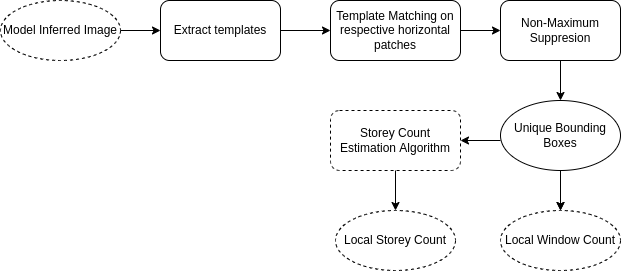

The diagram above was exported from draw.io. Its source (the exported page's mxGraphModel, read from the mxfile embedded in the PNG):
<mxGraphModel dx="763" dy="381" grid="1" gridSize="10" guides="1" tooltips="1" connect="1" arrows="1" fold="1" page="1" pageScale="1" pageWidth="827" pageHeight="1169" math="0" shadow="0">
  <root>
    <mxCell id="0" />
    <mxCell id="1" parent="0" />
    <mxCell id="z-yi5xBQgN4V_zsOwG31-4" value="" style="edgeStyle=orthogonalEdgeStyle;rounded=0;orthogonalLoop=1;jettySize=auto;html=1;" edge="1" parent="1" target="z-yi5xBQgN4V_zsOwG31-3">
      <mxGeometry relative="1" as="geometry">
        <mxPoint x="214" y="105" as="sourcePoint" />
      </mxGeometry>
    </mxCell>
    <mxCell id="z-yi5xBQgN4V_zsOwG31-6" value="" style="edgeStyle=orthogonalEdgeStyle;rounded=0;orthogonalLoop=1;jettySize=auto;html=1;" edge="1" parent="1" source="z-yi5xBQgN4V_zsOwG31-3" target="z-yi5xBQgN4V_zsOwG31-5">
      <mxGeometry relative="1" as="geometry" />
    </mxCell>
    <mxCell id="z-yi5xBQgN4V_zsOwG31-3" value="Extract templates" style="whiteSpace=wrap;html=1;rounded=1;" vertex="1" parent="1">
      <mxGeometry x="254" y="75" width="120" height="60" as="geometry" />
    </mxCell>
    <mxCell id="z-yi5xBQgN4V_zsOwG31-8" value="" style="edgeStyle=orthogonalEdgeStyle;rounded=0;orthogonalLoop=1;jettySize=auto;html=1;" edge="1" parent="1" source="z-yi5xBQgN4V_zsOwG31-5" target="z-yi5xBQgN4V_zsOwG31-7">
      <mxGeometry relative="1" as="geometry" />
    </mxCell>
    <mxCell id="z-yi5xBQgN4V_zsOwG31-5" value="Template Matching on respective horizontal patches" style="whiteSpace=wrap;html=1;rounded=1;" vertex="1" parent="1">
      <mxGeometry x="424" y="75" width="130" height="60" as="geometry" />
    </mxCell>
    <mxCell id="z-yi5xBQgN4V_zsOwG31-14" value="" style="edgeStyle=orthogonalEdgeStyle;rounded=0;orthogonalLoop=1;jettySize=auto;html=1;entryX=0.5;entryY=0;entryDx=0;entryDy=0;" edge="1" parent="1" source="z-yi5xBQgN4V_zsOwG31-7" target="z-yi5xBQgN4V_zsOwG31-28">
      <mxGeometry relative="1" as="geometry">
        <mxPoint x="654" y="165" as="targetPoint" />
      </mxGeometry>
    </mxCell>
    <mxCell id="z-yi5xBQgN4V_zsOwG31-7" value="Non-Maximum Suppresion" style="whiteSpace=wrap;html=1;rounded=1;" vertex="1" parent="1">
      <mxGeometry x="594" y="75" width="120" height="60" as="geometry" />
    </mxCell>
    <mxCell id="z-yi5xBQgN4V_zsOwG31-16" value="" style="edgeStyle=orthogonalEdgeStyle;rounded=0;orthogonalLoop=1;jettySize=auto;html=1;" edge="1" parent="1" target="z-yi5xBQgN4V_zsOwG31-15">
      <mxGeometry relative="1" as="geometry">
        <mxPoint x="594" y="215" as="sourcePoint" />
      </mxGeometry>
    </mxCell>
    <mxCell id="z-yi5xBQgN4V_zsOwG31-18" value="" style="edgeStyle=orthogonalEdgeStyle;rounded=0;orthogonalLoop=1;jettySize=auto;html=1;" edge="1" parent="1">
      <mxGeometry relative="1" as="geometry">
        <mxPoint x="654" y="245" as="sourcePoint" />
        <mxPoint x="654" y="285" as="targetPoint" />
      </mxGeometry>
    </mxCell>
    <mxCell id="z-yi5xBQgN4V_zsOwG31-20" value="" style="edgeStyle=orthogonalEdgeStyle;rounded=0;orthogonalLoop=1;jettySize=auto;html=1;" edge="1" parent="1" target="z-yi5xBQgN4V_zsOwG31-19">
      <mxGeometry relative="1" as="geometry">
        <mxPoint x="654" y="245" as="sourcePoint" />
      </mxGeometry>
    </mxCell>
    <mxCell id="z-yi5xBQgN4V_zsOwG31-22" value="" style="edgeStyle=orthogonalEdgeStyle;rounded=0;orthogonalLoop=1;jettySize=auto;html=1;" edge="1" parent="1" source="z-yi5xBQgN4V_zsOwG31-15" target="z-yi5xBQgN4V_zsOwG31-21">
      <mxGeometry relative="1" as="geometry" />
    </mxCell>
    <mxCell id="z-yi5xBQgN4V_zsOwG31-15" value="Storey Count Estimation Algorithm" style="whiteSpace=wrap;html=1;rounded=1;dashed=1;" vertex="1" parent="1">
      <mxGeometry x="424" y="185" width="130" height="60" as="geometry" />
    </mxCell>
    <mxCell id="z-yi5xBQgN4V_zsOwG31-19" value="Local Window Count" style="ellipse;whiteSpace=wrap;html=1;rounded=1;dashed=1;" vertex="1" parent="1">
      <mxGeometry x="594" y="285" width="120" height="60" as="geometry" />
    </mxCell>
    <mxCell id="z-yi5xBQgN4V_zsOwG31-21" value="Local Storey Count" style="ellipse;whiteSpace=wrap;html=1;rounded=1;dashed=1;" vertex="1" parent="1">
      <mxGeometry x="429" y="285" width="120" height="60" as="geometry" />
    </mxCell>
    <mxCell id="z-yi5xBQgN4V_zsOwG31-27" value="&lt;span&gt;Model Inferred Image&lt;/span&gt;" style="ellipse;whiteSpace=wrap;html=1;dashed=1;fillColor=none;" vertex="1" parent="1">
      <mxGeometry x="94" y="75" width="120" height="60" as="geometry" />
    </mxCell>
    <mxCell id="z-yi5xBQgN4V_zsOwG31-28" value="&lt;span&gt;Unique Bounding Boxes&lt;/span&gt;" style="ellipse;whiteSpace=wrap;html=1;fillColor=none;" vertex="1" parent="1">
      <mxGeometry x="594" y="175" width="120" height="70" as="geometry" />
    </mxCell>
  </root>
</mxGraphModel>